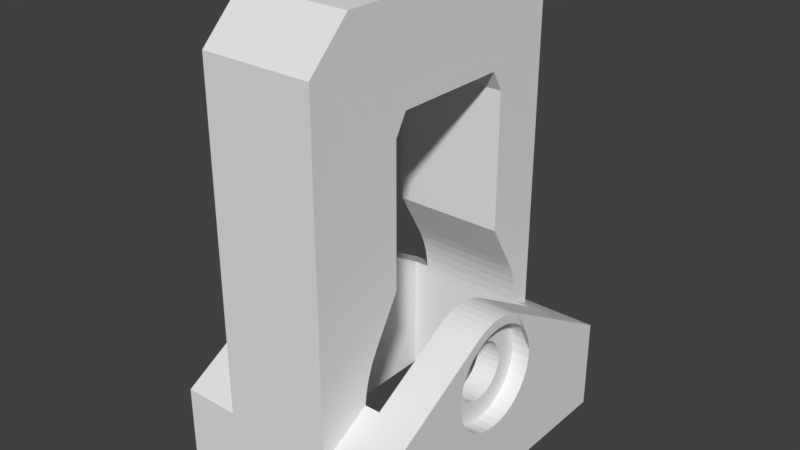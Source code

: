 # Source: eixoYTensor.blend  (saved by Blender 2.77.0; exported with 4.5.12 LTS)
import bpy
from mathutils import Matrix  # noqa: F401  (used for matrix-valued properties, if any)

bpy.ops.wm.read_factory_settings(use_empty=True)
scene = bpy.context.scene
scene.name = 'Scene'

# ---- collections
col_collection_1 = bpy.data.collections.new('Collection 1'); scene.collection.children.link(col_collection_1)

# ---- world
world_world = bpy.data.worlds.new('World'); scene.world = world_world
world_world.color = (0.05088, 0.05088, 0.05088)
world_world.use_sun_shadow = False
world_world.sun_shadow_jitter_overblur = 0.0
world_world.cycles.sampling_method = 'MANUAL'

# ---- meshes
me_cylinder = bpy.data.meshes.new('Cylinder')
me_cylinder.from_pydata([(-8.801, -1.993, -0.5282), (-8.801, -1.993, -0.8417), (-8.801, 2.007, -0.5282), (-8.801, 2.007, -0.8417), (-8.108, 2.407, -0.5282), (-8.108, 2.407, -0.8417), (-3.444, 2.407, -0.5282), (-3.444, 2.407, -0.8417), (-0.5914, 3.761, -0.8417), (-0.9333, 3.691, -0.8417), (-1.267, 3.59, -0.8417), (-1.591, 3.459, -0.8417), (-1.901, 3.298, -0.8417), (-12.0, 4.193, -0.8417), (-11.79, 4.407, -0.8417), (0.1064, 4.407, -0.8417), (-0.2445, 3.8, -0.8417), (-12.0, -4.178, -0.8417), (-8.108, -2.393, -0.8417), (-3.444, -2.393, -0.8417), (-1.901, -3.284, -0.8417), (-1.591, -3.444, -0.8417), (-1.267, -3.575, -0.8417), (-0.9333, -3.676, -0.8417), (-0.5914, -3.746, -0.8417), (-0.2445, -3.785, -0.8417), (0.7992, -5.593, -0.8417), (-10.59, -5.593, -0.8417), (-1.901, 3.298, -0.5282), (-1.591, 3.459, -0.5282), (-1.267, 3.59, -0.5282), (-0.9333, 3.691, -0.5282), (-0.5914, 3.761, -0.5282), (-12.0, 4.193, -0.5282), (-12.0, -4.178, -0.5282), (-0.2445, 3.8, -0.5282), (0.1064, 4.407, -0.5282), (-11.79, 4.407, -0.5282), (-10.59, -5.593, -0.5282), (0.7992, -5.593, -0.5282), (-0.2445, -3.785, -0.5282), (-0.5914, -3.746, -0.5282), (-0.9333, -3.676, -0.5282), (-1.267, -3.575, -0.5282), (-1.591, -3.444, -0.5282), (-1.901, -3.284, -0.5282), (-3.444, -2.393, -0.5282), (-8.108, -2.393, -0.5282), (3.999, -5.593, -1.002), (0.9128, -1.575, -1.002), (1.826, 0.007362, -1.002), (0.7992, 5.607, -1.002), (3.999, 5.607, -1.002), (0.9128, 1.59, -1.002), (-0.9143, 1.59, -1.002), (-1.857, 1.007, -1.002), (-1.828, 0.007362, -1.002), (-0.9143, -1.575, -1.002), (-2.107, -0.2537, -1.002), (-2.125, 0.007362, -1.002), (-2.107, 0.2684, -1.002), (-2.056, 0.525, -1.002), (-1.972, 0.7727, -1.002), (0.7992, -5.593, -1.002), (-1.857, -0.9926, -1.002), (-1.972, -0.758, -1.002), (-2.056, -0.5103, -1.002), (1.826, 0.007362, -0.9518), (0.9128, -1.575, -0.9518), (0.9128, 1.59, -0.9518), (-0.9143, 1.59, -0.9518), (-0.9143, -1.575, -0.9518), (-1.828, 0.007362, -0.9518), (-1.857, -0.9926, -0.3682), (0.7992, -5.593, -0.3682), (-0.1653, -1.769, -0.3682), (-0.4889, -1.708, -0.3682), (-0.7958, -1.589, -0.3682), (-1.076, -1.416, -0.3682), (-1.319, -1.194, -0.3682), (-1.972, -0.758, -0.3682), (-1.857, 1.007, -0.3682), (-1.972, 0.7727, -0.3682), (-1.319, 1.209, -0.3682), (-1.076, 1.431, -0.3682), (-0.7958, 1.604, -0.3682), (-0.4889, 1.723, -0.3682), (-0.1653, 1.783, -0.3682), (0.7992, 5.607, -0.3682), (0.1638, 1.783, -0.3682), (0.4873, 1.723, -0.3682), (0.7943, 1.604, -0.3682), (1.074, 1.431, -0.3682), (1.317, 1.209, -0.3682), (1.516, 0.9463, -0.3682), (1.662, 0.6517, -0.3682), (3.999, -5.593, -0.3682), (3.999, 5.607, -0.3682), (1.752, 0.3351, -0.3682), (1.783, 0.007362, -0.3682), (1.752, -0.3204, -0.3682), (1.662, -0.6369, -0.3682), (1.516, -0.9316, -0.3682), (1.317, -1.194, -0.3682), (1.074, -1.416, -0.3682), (0.7943, -1.589, -0.3682), (0.4873, -1.708, -0.3682), (0.1638, -1.769, -0.3682), (-1.517, 0.9463, -0.3682), (-2.056, 0.525, -0.3682), (-1.664, 0.6517, -0.3682), (-1.754, 0.3351, -0.3682), (-2.107, 0.2684, -0.3682), (-1.784, 0.007362, -0.3682), (-2.125, 0.007362, -0.3682), (-1.754, -0.3204, -0.3682), (-2.107, -0.2537, -0.3682), (-1.664, -0.6369, -0.3682), (-2.056, -0.5103, -0.3682), (-1.517, -0.9316, -0.3682), (-1.754, 0.3351, -0.4182), (-1.319, -1.194, -0.4182), (-1.076, -1.416, -0.4182), (-0.7958, -1.589, -0.4182), (-0.4889, -1.708, -0.4182), (-0.1653, -1.769, -0.4182), (-1.517, -0.9316, -0.4182), (0.1638, -1.769, -0.4182), (0.4873, -1.708, -0.4182), (0.7943, -1.589, -0.4182), (1.074, -1.416, -0.4182), (1.317, -1.194, -0.4182), (1.516, -0.9316, -0.4182), (-1.319, 1.209, -0.4182), (-1.517, 0.9463, -0.4182), (-0.1653, 1.783, -0.4182), (-0.4889, 1.723, -0.4182), (-0.7958, 1.604, -0.4182), (-1.076, 1.431, -0.4182), (1.516, 0.9463, -0.4182), (1.317, 1.209, -0.4182), (1.074, 1.431, -0.4182), (0.7943, 1.604, -0.4182), (0.4873, 1.723, -0.4182), (0.1638, 1.783, -0.4182), (-1.664, 0.6517, -0.4182), (-1.664, -0.6369, -0.4182), (-1.784, 0.007362, -0.4182), (-1.754, -0.3204, -0.4182), (1.662, 0.6517, -0.4182), (1.752, 0.3351, -0.4182), (1.783, 0.007362, -0.4182), (1.752, -0.3204, -0.4182), (1.662, -0.6369, -0.4182), (-12.0, 0.8044, -0.6058), (-12.0, 0.6274, -0.5954), (-12.0, 0.4315, -0.5878), (-12.0, 0.2227, -0.5832), (-12.0, 0.2227, -0.7868), (-12.0, 0.4315, -0.7821), (-12.0, 0.6274, -0.7745), (-12.0, 0.8044, -0.7642), (-12.0, 0.9573, -0.7514), (-12.0, 1.081, -0.7367), (-12.0, 1.173, -0.7203), (-12.0, 1.229, -0.7029), (-12.0, 1.247, -0.685), (-12.0, 1.229, -0.667), (-12.0, 1.173, -0.6496), (-12.0, 1.081, -0.6333), (-12.0, 0.9573, -0.6185), (-12.0, -1.233, -0.685), (-12.0, -1.214, -0.7029), (-12.0, -1.158, -0.7203), (-12.0, -1.067, -0.7367), (-12.0, -0.9425, -0.7514), (-12.0, -0.7897, -0.7642), (-12.0, -0.6126, -0.7745), (-12.0, -0.4167, -0.7821), (-12.0, -0.208, -0.7868), (-12.0, 0.007362, -0.7883), (-12.0, 0.007362, -0.5816), (-12.0, -0.208, -0.5832), (-12.0, -0.4167, -0.5878), (-12.0, -0.6126, -0.5954), (-12.0, -0.7897, -0.6058), (-12.0, -0.9425, -0.6185), (-12.0, -1.067, -0.6333), (-12.0, -1.158, -0.6496), (-12.0, -1.214, -0.667), (-8.921, 0.007362, -0.7883), (-8.921, 0.2227, -0.7868), (-8.921, 0.4315, -0.7821), (-8.921, 0.6274, -0.7745), (-8.921, 0.8044, -0.7642), (-8.921, 0.9573, -0.7514), (-8.921, 1.081, -0.7367), (-8.921, 1.173, -0.7203), (-8.921, 1.229, -0.7029), (-8.921, 1.247, -0.685), (-8.921, 1.229, -0.667), (-8.921, 1.173, -0.6496), (-8.921, 1.081, -0.6333), (-8.921, 0.9573, -0.6185), (-8.921, 0.8044, -0.6058), (-8.921, 0.6274, -0.5954), (-8.921, 0.4315, -0.5878), (-8.921, 0.2227, -0.5832), (-8.921, 0.007362, -0.5816), (-8.921, -0.208, -0.5832), (-8.921, -0.4167, -0.5878), (-8.921, -0.6126, -0.5954), (-8.921, -0.7897, -0.6058), (-8.921, -0.9425, -0.6185), (-8.921, -1.067, -0.6333), (-8.921, -1.158, -0.6496), (-8.921, -1.214, -0.667), (-8.921, -1.233, -0.685), (-8.921, -1.214, -0.7029), (-8.921, -1.158, -0.7203), (-8.921, -1.067, -0.7367), (-8.921, -0.9425, -0.7514), (-8.921, -0.7897, -0.7642), (-8.921, -0.6126, -0.7745), (-8.921, -0.4167, -0.7821), (-8.921, -0.208, -0.7868), (0.7992, 5.607, -0.8417), (0.7992, 5.607, -0.7417), (0.7992, 5.607, -0.6283), (0.7992, 5.607, -0.5282), (-10.59, 5.607, -0.7417), (-10.59, 5.607, -0.6283), (-1.857, 1.007, -0.8851), (-0.2445, 3.8, -0.8851), (-0.2445, 3.8, -0.4849), (-1.857, 1.007, -0.4849), (3.999, -3.793, -0.4849), (3.999, -3.793, -0.8851), (3.999, 3.807, -0.8851), (3.999, 3.807, -0.4849), (-1.857, -0.9926, -0.4849), (-1.972, -0.758, -0.4849), (-2.056, -0.5103, -0.4849), (-2.107, -0.2537, -0.4849), (-2.125, 0.007362, -0.4849), (-2.107, 0.2684, -0.4849), (-2.056, 0.525, -0.4849), (-1.972, 0.7727, -0.4849), (-1.857, -0.9926, -0.8851), (-1.972, -0.758, -0.8851), (-2.056, -0.5103, -0.8851), (-2.107, -0.2537, -0.8851), (-2.125, 0.007362, -0.8851), (-2.107, 0.2684, -0.8851), (-2.056, 0.525, -0.8851), (-1.972, 0.7727, -0.8851), (-0.2445, -3.785, -0.4849), (-0.2445, -3.785, -0.8851), (-0.0007544, 3.807, -0.4849), (-0.0007546, 3.807, -0.8851), (-0.0007546, -3.793, -0.8851), (-0.0007544, -3.793, -0.4849), (0.8983, -0.4306, -0.4849), (0.8324, -0.5538, -0.4849), (0.8983, -0.4306, -0.8851), (0.8324, -0.5538, -0.8851), (0.8315, -0.5556, -0.4849), (0.8315, -0.5556, -0.8851), (0.8315, -0.5556, -0.9518), (0.8317, -0.5551, -0.4182), (0.8315, -0.5556, -0.4182), (0.0, 1.0, -0.8851), (-0.07195, 0.9929, -0.8851), (0.0, 1.0, -0.9518), (0.0, 1.0, -0.4182), (-0.03882, 0.9962, -0.4182), (-0.09923, 0.9902, -0.4182), (0.0, 1.0, -0.4849), (-0.07195, 0.9929, -0.4849), (-0.09747, 0.9904, -0.4849), (-0.1951, 0.9808, -0.9518), (-0.1951, 0.9808, -0.8851), (-0.1951, 0.9808, -0.4182), (-0.1951, 0.9808, -0.4849), (-0.3827, 0.9239, -0.9518), (-0.3827, 0.9239, -0.8851), (-0.3827, 0.9239, -0.4182), (-0.3827, 0.9239, -0.4849), (0.7998, -0.5942, -0.4182), (-0.9239, -0.3827, -0.4849), (-0.934, -0.3494, -0.4849), (-0.9239, -0.3827, -0.4182), (-0.9247, -0.3799, -0.4182), (-0.9239, -0.3827, -0.8851), (-0.9239, -0.3827, -0.9518), (-0.8877, -0.4504, -0.4849), (-0.8877, -0.4504, -0.8851), (-0.8459, -0.5287, -0.8851), (-0.8999, -0.4276, -0.4182), (-0.9235, -0.3833, -0.8851), (-0.8315, -0.5556, -0.4182), (-0.832, -0.5546, -0.4182), (-0.8459, -0.5287, -0.4849), (-0.8315, -0.5556, -0.4849), (-0.8315, -0.5556, -0.8851), (-0.8315, -0.5556, -0.9518), (-0.7509, -0.6538, -0.4849), (-0.725, -0.6854, -0.8851), (-0.7509, -0.6538, -0.8851), (-0.7787, -0.6199, -0.4182), (-0.7999, -0.594, -0.4182), (-0.7993, -0.5948, -0.4849), (-0.7993, -0.5948, -0.8851), (-0.9525, -0.2883, -0.8851), (-0.9808, -0.1951, -0.4182), (-0.9659, -0.2442, -0.4182), (-0.9525, -0.2883, -0.4849), (-0.9808, -0.1951, -0.4849), (-0.9808, -0.1951, -0.8851), (-0.9808, -0.1951, -0.9518), (-0.6456, -0.7576, -0.4849), (-0.6456, -0.7576, -0.8851), (-0.648, -0.7556, -0.4182), (-0.6702, -0.7374, -0.4182), (-0.7071, -0.7071, -0.4849), (-0.7071, -0.7071, -0.8851), (-0.7071, -0.7071, -0.4182), (-0.5862, -0.8063, -0.9518), (-0.6321, -0.7687, -0.9518), (-0.6588, -0.7468, -0.9518), (-0.7071, -0.7071, -0.9518), (-0.9813, -0.19, -0.4182), (-0.9828, -0.1746, -0.4849), (-0.1951, -0.9808, -0.9518), (-0.1951, -0.9808, -0.4849), (-0.1951, -0.9808, -0.8851), (-0.1951, -0.9808, -0.4182), (-0.1001, -0.9901, -0.4182), (-0.07158, -0.993, -0.8851), (-0.07158, -0.993, -0.4849), (-3.258e-07, -1.0, -0.9518), (-3.258e-07, -1.0, -0.4182), (-0.04384, -0.9957, -0.4182), (-3.258e-07, -1.0, -0.8851), (-3.258e-07, -1.0, -0.4849), (-0.725, -0.6854, -0.4849), (-0.3827, -0.9239, -0.9518), (-0.3827, -0.9239, -0.4849), (-0.3827, -0.9239, -0.8851), (-0.3827, -0.9239, -0.4182), (0.9808, 0.1951, -0.8851), (0.9808, 0.1951, -0.4849), (0.981, 0.1925, -0.9518), (0.9808, 0.1951, -0.9518), (0.9808, 0.1951, -0.4182), (0.9757, 0.2118, -0.9518), (0.9487, 0.3007, -0.4182), (0.9613, 0.2594, -0.4182), (0.9779, 0.2045, -0.4182), (0.5556, 0.8315, -0.8851), (0.5556, 0.8315, -0.4849), (0.5556, 0.8315, -0.9518), (0.5556, 0.8315, -0.4182), (0.5082, 0.8568, -0.8851), (0.5082, 0.8568, -0.4849), (0.3958, 0.9169, -0.8851), (0.518, 0.8515, -0.9518), (0.5007, 0.8608, -0.4182), (0.4463, 0.8899, -0.9518), (1.0, 7.55e-08, -0.8851), (1.0, 7.55e-08, -0.4849), (0.9851, 0.151, -0.9518), (0.9915, 0.08585, -0.9518), (0.9936, 0.06546, -0.4182), (0.9993, 0.007362, -0.4182), (0.9993, 0.007362, -0.9518), (1.0, 7.55e-08, -0.4182), (1.0, 7.55e-08, -0.9518), (0.9239, 0.3827, -0.8851), (0.9239, 0.3827, -0.4849), (0.9239, 0.3827, -0.9518), (0.9239, 0.3827, -0.4182), (0.892, 0.4424, -0.4182), (0.8647, 0.4935, -0.4182), (0.8735, 0.4769, -0.4182), (0.1951, -0.9808, -0.4849), (0.1951, -0.9808, -0.8851), (0.1951, -0.9808, -0.9518), (0.1951, -0.9808, -0.4182), (-0.7071, 0.7071, -0.8851), (-0.7071, 0.7071, -0.4849), (-0.7071, 0.7071, -0.4182), (-0.7071, 0.7071, -0.9518), (-0.5556, 0.8315, -0.8851), (-0.5556, 0.8315, -0.4182), (-0.6334, 0.7676, -0.4182), (-0.5556, 0.8315, -0.4849), (-0.657, 0.7482, -0.4182), (-0.5556, 0.8315, -0.9518), (0.07007, -0.9931, -0.4849), (0.07006, -0.9931, -0.8851), (0.09858, -0.9903, -0.4182), (-0.7134, 0.6994, -0.8851), (-0.7134, 0.6994, -0.4849), (-0.7839, 0.6136, -0.4849), (-0.7396, 0.6675, -0.8851), (-0.7668, 0.6344, -0.4182), (-0.8003, 0.5936, -0.8851), (-0.8003, 0.5936, -0.4849), (-0.8315, 0.5556, -0.4182), (-0.8315, 0.5556, -0.4849), (-0.8315, 0.5556, -0.8851), (-0.8315, 0.5556, -0.9518), (0.9808, -0.1951, -0.4849), (0.9716, -0.2253, -0.4849), (0.9808, -0.1951, -0.8851), (0.9808, -0.1951, -0.9518), (0.9808, -0.1951, -0.4182), (0.9853, -0.1496, -0.8851), (0.9853, -0.1496, -0.4849), (0.9836, -0.1668, -0.4849), (0.9836, -0.1668, -0.8851), (0.987, -0.1317, -0.4182), (0.9813, -0.1902, -0.4182), (0.993, -0.07079, -0.9518), (0.6328, -0.7681, -0.4849), (0.6328, -0.7681, -0.8851), (0.5556, -0.8315, -0.8851), (0.5556, -0.8315, -0.4849), (0.6573, -0.748, -0.9518), (0.6477, -0.7558, -0.4182), (0.5556, -0.8315, -0.4182), (0.6307, -0.7698, -0.9518), (0.5556, -0.8315, -0.9518), (0.585, -0.8073, -0.9518), (0.7071, -0.7071, -0.4849), (0.7071, -0.7071, -0.8851), (0.7071, -0.7071, -0.9518), (0.7071, -0.7071, -0.4182), (0.9716, -0.2253, -0.8851), (0.9439, -0.3165, -0.4849), (0.9239, -0.3827, -0.4849), (0.9439, -0.3165, -0.8851), (0.9239, -0.3827, -0.9518), (0.9239, -0.3827, -0.8851), (0.9416, -0.3243, -0.4182), (0.9246, -0.3802, -0.4182), (0.9239, -0.3827, -0.4182), (0.74, -0.667, -0.4849), (0.74, -0.667, -0.8851), (0.7787, -0.6199, -0.4182), (0.7699, -0.6306, -0.4182), (0.8999, -0.4276, -0.4182), (-0.9828, -0.1746, -0.8851), (-1.0, 9.656e-07, -0.4182), (-0.995, -0.05076, -0.4182), (-0.9948, -0.05291, -0.4849), (-1.0, 9.656e-07, -0.8851), (-0.9888, -0.1136, -0.8851), (-0.993, -0.07114, -0.9518), (-1.0, 9.656e-07, -0.9518), (-1.0, 9.656e-07, -0.4849), (-0.3846, 0.9228, -0.9518), (-0.4473, 0.8893, -0.9518), (-0.5192, 0.8509, -0.9518), (-0.3952, -0.9172, -0.9518), (-0.5556, -0.8315, -0.4849), (-0.5556, -0.8315, -0.8851), (-0.5556, -0.8315, -0.4182), (-0.4556, -0.8849, -0.9518), (-0.5248, -0.8479, -0.9518), (-0.5556, -0.8315, -0.9518), (-0.9808, 0.1951, -0.9518), (-0.981, 0.1933, -0.9518), (-0.9851, 0.1516, -0.9518), (-0.9808, 0.1951, -0.4849), (-0.9873, 0.1285, -0.4849), (-0.9915, 0.0862, -0.9518), (-0.9808, 0.1951, -0.8851), (-0.9814, 0.1892, -0.8851), (-0.9808, 0.1951, -0.4182), (-0.9857, 0.1453, -0.4182), (-0.9873, 0.1285, -0.8851), (-0.9993, 0.007362, -0.9518), (-0.9993, 0.007362, -0.4182), (-0.9993, 0.007362, -0.4849), (-0.9993, 0.007362, -0.8851), (0.7071, 0.7071, -0.4849), (0.7333, 0.6752, -0.4849), (0.7071, 0.7071, -0.8851), (0.7071, 0.7071, -0.9518), (0.7071, 0.7071, -0.4182), (0.6242, 0.7752, -0.4849), (0.6242, 0.7752, -0.8851), (0.6332, 0.7678, -0.4182), (0.5188, -0.8511, -0.4849), (0.5154, -0.853, -0.4182), (0.5188, -0.8511, -0.8851), (0.4068, -0.911, -0.8851), (0.4068, -0.911, -0.4849), (0.3827, -0.9239, -0.4849), (0.3827, -0.9239, -0.8851), (0.3827, -0.9239, -0.4182), (0.4546, -0.8855, -0.9518), (0.5236, -0.8485, -0.9518), (0.3943, -0.9177, -0.9518), (0.3827, -0.9239, -0.9518), (0.7333, 0.6752, -0.8851), (0.8315, 0.5556, -0.8851), (0.8315, 0.5556, -0.4849), (0.8315, 0.5556, -0.9518), (0.7576, 0.6456, -0.4182), (0.7668, 0.6344, -0.4182), (0.8315, 0.5556, -0.4182), (0.3798, -0.9248, -0.4182), (0.346, -0.935, -0.9518), (0.2383, -0.9677, -0.4182), (-0.9152, 0.399, -0.4849), (-0.9239, 0.3827, -0.9518), (-0.9183, 0.3931, -0.4182), (-0.9239, 0.3827, -0.4849), (-0.9239, 0.3827, -0.8851), (-0.9239, 0.3827, -0.4182), (-0.8645, 0.4938, -0.4182), (-0.8734, 0.4772, -0.4182), (-0.8379, 0.5435, -0.4849), (-0.8379, 0.5435, -0.8851), (-0.8779, 0.4687, -0.4849), (-0.892, 0.4424, -0.4182), (-0.88, 0.4648, -0.8851), (-0.9152, 0.399, -0.8851), (0.3958, 0.9169, -0.4849), (0.3827, 0.9239, -0.8851), (0.3827, 0.9239, -0.4849), (0.3827, 0.9239, -0.9518), (0.3837, 0.9233, -0.9518), (0.3827, 0.9239, -0.4182), (0.2937, 0.9509, -0.8851), (0.3309, 0.9396, -0.9518), (0.3677, 0.9284, -0.4182), (-0.9754, 0.2128, -0.9518), (-0.948, 0.3032, -0.4849), (-0.948, 0.3032, -0.8851), (-0.9612, 0.2596, -0.4182), (0.1951, 0.9808, -0.8851), (0.1951, 0.9808, -0.4849), (0.1951, 0.9808, -0.9518), (0.2319, 0.9696, -0.4182), (0.1951, 0.9808, -0.4182), (-0.9678, 0.2378, -0.4849), (-0.978, 0.2044, -0.4182), (0.07044, 0.9931, -0.4849), (0.09773, 0.9904, -0.4182)], [], [(0, 1, 2), (2, 1, 3), (4, 5, 6), (6, 5, 7), (5, 8, 9), (5, 9, 10), (5, 10, 11), (5, 11, 12), (5, 12, 7), (13, 14, 15), (13, 15, 16), (13, 16, 8), (13, 8, 5), (13, 5, 3), (13, 3, 1), (13, 1, 17), (17, 1, 18), (17, 18, 19), (17, 19, 20), (17, 20, 21), (17, 21, 22), (17, 22, 23), (17, 23, 24), (17, 24, 25), (17, 25, 26), (17, 26, 27), (4, 6, 28), (4, 28, 29), (4, 29, 30), (4, 30, 31), (4, 31, 32), (33, 34, 0), (33, 0, 2), (33, 2, 4), (33, 4, 32), (33, 32, 35), (33, 35, 36), (33, 36, 37), (34, 38, 39), (34, 39, 40), (34, 40, 41), (34, 41, 42), (34, 42, 43), (34, 43, 44), (34, 44, 45), (34, 45, 46), (34, 46, 47), (34, 47, 0), (4, 2, 5), (5, 2, 3), (46, 19, 47), (47, 19, 18), (18, 1, 47), (47, 1, 0), (48, 49, 50), (51, 52, 48), (51, 48, 50), (51, 50, 53), (51, 53, 54), (51, 54, 55), (56, 57, 58), (56, 58, 59), (56, 59, 60), (56, 60, 61), (56, 61, 62), (56, 62, 55), (56, 55, 54), (57, 49, 48), (57, 48, 63), (57, 63, 64), (57, 64, 65), (57, 65, 66), (57, 66, 58), (67, 68, 429, 437, 268, 443, 416, 424), (67, 424, 377, 375), (67, 375, 372), (67, 372, 371), (67, 371, 352), (67, 352, 353, 355), (69, 67, 355, 380, 510, 490, 361, 366), (69, 366, 368), (69, 368, 535), (69, 535, 534, 538), (69, 538, 546, 273, 280, 284, 462, 70), (68, 71, 465, 346, 333, 340, 387, 515), (68, 515, 506, 505), (68, 505, 503), (68, 503, 504), (68, 504, 433, 434), (68, 434, 432), (68, 432, 429), (72, 540, 472, 473), (72, 473, 474), (72, 474, 477), (72, 477, 483), (72, 483, 460, 459), (72, 459, 319, 294, 305, 330, 329, 71), (70, 462, 463), (70, 463, 464), (70, 464, 398, 392, 412, 518, 540, 72), (71, 329, 328), (71, 328, 327), (71, 327, 471, 470), (71, 470, 469), (71, 469, 465), (67, 50, 68), (68, 50, 49), (69, 53, 67), (67, 53, 50), (70, 54, 69), (69, 54, 53), (72, 56, 70), (70, 56, 54), (71, 57, 72), (72, 57, 56), (68, 49, 71), (71, 49, 57), (76, 77, 74), (74, 75, 76), (77, 73, 74), (73, 77, 78), (73, 78, 79), (73, 79, 80), (81, 82, 83), (81, 83, 84), (81, 84, 85), (81, 85, 86), (81, 86, 87), (88, 81, 87), (88, 87, 89), (88, 89, 90), (88, 90, 91), (88, 91, 92), (88, 92, 93), (88, 93, 94), (88, 94, 95), (88, 95, 96), (88, 96, 97), (96, 95, 98), (96, 98, 99), (96, 99, 100), (96, 100, 101), (96, 101, 102), (96, 102, 103), (96, 103, 104), (96, 104, 105), (96, 105, 106), (96, 106, 107), (96, 107, 75), (96, 75, 74), (83, 82, 108), (108, 82, 109), (108, 109, 110), (110, 109, 111), (111, 109, 112), (111, 112, 113), (113, 112, 114), (113, 114, 115), (115, 114, 116), (115, 116, 117), (117, 116, 118), (117, 118, 119), (119, 118, 80), (119, 80, 79), (121, 122, 123), (121, 123, 124), (121, 124, 125), (121, 125, 337, 336, 349, 468, 322), (121, 322, 323), (121, 323, 326, 309, 126), (133, 134, 406, 391, 397), (133, 397, 395), (133, 395, 394, 286, 282, 276, 135), (133, 135, 136), (133, 136, 137), (133, 137, 138), (145, 120, 543, 522, 519), (145, 519, 528), (145, 528, 524), (145, 524, 523), (145, 523, 409, 406, 134), (126, 309, 310), (126, 310, 300, 301), (126, 301, 298, 146), (139, 512, 513, 383, 149), (149, 383, 384), (149, 384, 382), (149, 382, 381, 356, 150), (150, 356, 357), (150, 357, 358), (150, 358, 354, 373, 151), (151, 373, 374), (151, 374, 376, 422, 152), (152, 422, 423), (152, 423, 417, 445, 153), (153, 445, 446), (153, 446, 447, 452), (153, 452, 269, 132), (132, 269, 270, 288), (132, 288, 450), (99, 151, 100), (100, 151, 152), (100, 152, 101), (101, 152, 153), (101, 153, 102), (102, 153, 132), (102, 132, 103), (103, 132, 131), (103, 131, 104), (104, 131, 130), (104, 130, 105), (105, 130, 129), (105, 129, 106), (106, 129, 128), (106, 128, 107), (107, 128, 127), (107, 127, 75), (75, 127, 125), (75, 125, 76), (76, 125, 124), (76, 124, 77), (77, 124, 123), (77, 123, 78), (78, 123, 122), (78, 122, 79), (79, 122, 121), (79, 121, 119), (119, 121, 126), (119, 126, 117), (117, 126, 146), (117, 146, 115), (115, 146, 148), (115, 148, 113), (113, 148, 147), (113, 147, 111), (111, 147, 120), (111, 120, 110), (110, 120, 145), (110, 145, 108), (108, 145, 134), (108, 134, 83), (83, 134, 133), (83, 133, 84), (84, 133, 138), (84, 138, 85), (85, 138, 137), (85, 137, 86), (86, 137, 136), (86, 136, 87), (87, 136, 135), (87, 135, 89), (89, 135, 144), (89, 144, 90), (90, 144, 143), (90, 143, 91), (91, 143, 142), (91, 142, 92), (92, 142, 141), (92, 141, 93), (93, 141, 140), (93, 140, 94), (94, 140, 139), (94, 139, 95), (95, 139, 149), (95, 149, 98), (98, 149, 150), (98, 150, 99), (99, 150, 151), (33, 13, 154), (33, 154, 155), (33, 155, 156), (33, 156, 157), (33, 157, 34), (13, 17, 158), (13, 158, 159), (13, 159, 160), (13, 160, 161), (13, 161, 162), (13, 162, 163), (13, 163, 164), (13, 164, 165), (13, 165, 166), (13, 166, 167), (13, 167, 168), (13, 168, 169), (13, 169, 170), (13, 170, 154), (17, 34, 171), (17, 171, 172), (17, 172, 173), (17, 173, 174), (17, 174, 175), (17, 175, 176), (17, 176, 177), (17, 177, 178), (17, 178, 179), (17, 179, 180), (17, 180, 158), (34, 157, 181), (34, 181, 182), (34, 182, 183), (34, 183, 184), (34, 184, 185), (34, 185, 186), (34, 186, 187), (34, 187, 188), (34, 188, 189), (34, 189, 171), (180, 190, 158), (158, 190, 191), (158, 191, 159), (159, 191, 192), (159, 192, 160), (160, 192, 193), (160, 193, 161), (161, 193, 194), (161, 194, 162), (162, 194, 195), (162, 195, 163), (163, 195, 196), (163, 196, 164), (164, 196, 197), (164, 197, 165), (165, 197, 198), (165, 198, 166), (166, 198, 199), (166, 199, 167), (167, 199, 200), (167, 200, 168), (168, 200, 201), (168, 201, 169), (169, 201, 202), (169, 202, 170), (170, 202, 203), (170, 203, 154), (154, 203, 204), (154, 204, 155), (155, 204, 205), (155, 205, 156), (156, 205, 206), (156, 206, 157), (157, 206, 207), (157, 207, 181), (181, 207, 208), (181, 208, 182), (182, 208, 209), (182, 209, 183), (183, 209, 210), (183, 210, 184), (184, 210, 211), (184, 211, 185), (185, 211, 212), (185, 212, 186), (186, 212, 213), (186, 213, 187), (187, 213, 214), (187, 214, 188), (188, 214, 215), (188, 215, 189), (189, 215, 216), (189, 216, 171), (171, 216, 217), (171, 217, 172), (172, 217, 218), (172, 218, 173), (173, 218, 219), (173, 219, 174), (174, 219, 220), (174, 220, 175), (175, 220, 221), (175, 221, 176), (176, 221, 222), (176, 222, 177), (177, 222, 223), (177, 223, 178), (178, 223, 224), (178, 224, 179), (179, 224, 225), (179, 225, 180), (180, 225, 190), (207, 209, 208), (209, 207, 210), (210, 207, 206), (210, 206, 211), (211, 206, 205), (211, 205, 212), (212, 205, 204), (212, 204, 213), (213, 204, 203), (213, 203, 214), (214, 203, 202), (214, 202, 215), (215, 202, 201), (215, 201, 216), (216, 201, 200), (216, 200, 217), (217, 200, 199), (217, 199, 218), (218, 199, 198), (218, 198, 219), (219, 198, 197), (219, 197, 220), (220, 197, 196), (220, 196, 221), (221, 196, 195), (221, 195, 222), (222, 195, 194), (222, 194, 223), (223, 194, 193), (223, 193, 224), (224, 193, 192), (224, 192, 225), (225, 192, 191), (225, 191, 190), (52, 51, 226), (52, 226, 227), (52, 227, 228), (52, 228, 229), (52, 229, 88), (52, 88, 97), (230, 231, 227), (227, 231, 228), (14, 13, 230), (230, 13, 231), (231, 13, 33), (231, 33, 37), (15, 227, 226), (51, 55, 232), (51, 232, 233), (51, 233, 16), (51, 16, 15), (51, 15, 226), (227, 15, 230), (230, 15, 14), (36, 35, 234), (36, 234, 229), (36, 229, 228), (88, 229, 81), (81, 229, 234), (81, 234, 235), (236, 96, 237), (237, 96, 48), (237, 48, 238), (238, 48, 52), (238, 52, 239), (239, 52, 97), (239, 97, 236), (236, 97, 96), (36, 228, 37), (37, 228, 231), (240, 73, 241), (241, 73, 80), (241, 80, 242), (242, 80, 118), (242, 118, 243), (243, 118, 116), (243, 116, 244), (244, 116, 114), (244, 114, 245), (245, 114, 112), (245, 112, 246), (246, 112, 109), (246, 109, 247), (247, 109, 82), (247, 82, 235), (235, 82, 81), (64, 248, 65), (65, 248, 249), (65, 249, 66), (66, 249, 250), (66, 250, 58), (58, 250, 251), (58, 251, 59), (59, 251, 252), (59, 252, 60), (60, 252, 253), (60, 253, 61), (61, 253, 254), (61, 254, 62), (62, 254, 255), (62, 255, 55), (55, 255, 232), (73, 240, 74), (74, 240, 256), (74, 256, 39), (39, 256, 40), (26, 25, 63), (63, 25, 257), (63, 257, 64), (64, 257, 248), (258, 234, 35), (258, 35, 16), (258, 16, 233), (258, 233, 259), (28, 12, 29), (29, 12, 11), (29, 11, 30), (30, 11, 10), (30, 10, 31), (31, 10, 9), (31, 9, 32), (32, 9, 8), (32, 8, 35), (35, 8, 16), (6, 7, 28), (28, 7, 12), (19, 46, 20), (20, 46, 45), (260, 257, 25), (260, 25, 40), (260, 40, 256), (260, 256, 261), (40, 25, 41), (41, 25, 24), (41, 24, 42), (42, 24, 23), (42, 23, 43), (43, 23, 22), (43, 22, 44), (44, 22, 21), (44, 21, 45), (45, 21, 20), (236, 237, 261), (261, 237, 260), (258, 259, 239), (239, 259, 238), (261, 256, 240), (261, 240, 320, 466, 347, 334, 339), (261, 339, 344, 399), (261, 399, 385, 500, 499, 236), (241, 242, 302, 303, 311), (241, 311, 306), (241, 306, 345), (241, 345, 324, 320, 240), (236, 499, 495), (236, 495, 428, 425), (236, 425, 435, 448), (236, 448, 266, 263), (236, 263, 262), (236, 262, 441, 440), (236, 440, 414), (236, 414, 413, 420), (236, 420, 419), (239, 236, 419, 370, 351, 379, 509, 488), (239, 488, 487, 492), (239, 492, 360, 364), (239, 364, 531), (239, 531, 533, 545, 551, 258), (258, 551, 277, 278), (258, 278, 279, 234), (234, 279, 283, 287, 396, 390, 403, 247), (234, 247, 235), (247, 403, 404, 246), (246, 404, 408), (246, 408, 410, 525), (246, 525, 527, 245), (245, 527, 517), (245, 517, 520, 541), (245, 541, 549, 244), (244, 549, 475, 476), (244, 476, 485), (244, 485, 461, 456, 243), (243, 456, 332), (243, 332, 317, 316), (243, 316, 290, 242), (242, 290, 289, 295), (242, 295, 302), (260, 237, 498, 501, 386, 400), (260, 400, 343, 338), (260, 338, 335, 348, 467, 321, 248), (260, 248, 257), (249, 248, 321, 325, 307), (249, 307, 308), (249, 308, 312), (249, 312, 304, 297, 250), (237, 418, 421), (237, 421, 415, 439), (237, 439, 442), (237, 442, 444, 264), (237, 264, 265), (237, 265, 267, 449), (237, 449, 436, 426), (237, 426, 427, 497), (237, 497, 498), (238, 365, 363), (238, 363, 359, 493), (238, 493, 489, 507), (238, 507, 508, 378, 350, 369, 418, 237), (255, 259, 233), (255, 233, 232), (96, 74, 39), (96, 39, 26), (96, 26, 63), (96, 63, 48), (26, 39, 27), (27, 39, 38), (17, 27, 34), (34, 27, 38), (443, 444, 442, 439, 415, 416), (441, 447, 446, 445, 417, 413, 414, 440), (380, 378, 508, 510), (379, 381, 382, 384, 383, 513, 509), (387, 386, 501, 506, 515), (385, 388, 516, 514, 502, 500), (433, 427, 426, 436, 437, 429, 432, 434), (428, 431, 430, 438, 435, 425), (346, 348, 335, 333), (347, 349, 336, 334), (494, 491, 511, 139, 140), (361, 359, 363, 365, 532, 534, 535, 368, 366), (360, 362, 367, 536, 533, 531, 364), (451, 438, 430, 131, 132), (458, 457, 486, 252), (506, 501, 498, 497, 427, 433, 504, 503, 505), (500, 502, 496, 431, 428, 495, 499), (333, 335, 338, 343, 340), (334, 336, 337, 342, 341, 344, 339), (367, 362, 494, 140, 141), (294, 293, 299, 296, 297, 304, 305), (289, 291, 298, 301, 300, 303, 302, 295), (272, 271, 544, 537, 238, 259), (353, 350, 378, 380, 355), (351, 354, 358, 357, 356, 381, 379), (526, 411, 407, 254), (405, 402, 255), (412, 411, 526, 529, 530, 521, 518), (410, 409, 523, 524, 528, 519, 522, 520, 517, 527, 525), (450, 451, 132), (514, 516, 128, 129), (315, 314, 331, 148), (330, 325, 321, 467, 471, 327, 328, 329), (324, 326, 323, 322, 468, 466, 320), (401, 341, 342, 125, 127), (453, 458, 252, 251), (268, 267, 265, 264, 444, 443), (266, 270, 269, 452, 447, 441, 262, 263), (284, 285, 393, 398, 464, 463, 462), (287, 286, 394, 396), (550, 543, 120), (299, 293, 313, 251), (481, 480, 550, 120), (510, 508, 507, 489, 490), (509, 513, 512, 511, 491, 487, 488), (398, 393, 389, 392), (396, 394, 395, 397, 391, 390), (490, 489, 493, 359, 361), (487, 491, 494, 362, 360, 492), (516, 388, 401, 127, 128), (280, 281, 285, 284), (283, 282, 286, 287), (416, 415, 421, 418, 369, 377, 424), (413, 417, 423, 422, 376, 370, 419, 420), (511, 512, 139), (552, 548, 547, 143, 144), (546, 544, 271, 273), (545, 548, 552, 274, 277, 551), (537, 532, 365, 238), (534, 532, 537, 544, 546, 538), (533, 536, 539, 547, 548, 545), (496, 502, 514, 129, 130), (479, 478, 542, 253), (482, 479, 253, 252), (539, 536, 367, 141, 142), (530, 529, 254, 253), (273, 271, 272, 281, 280), (277, 274, 275, 276, 282, 283, 279, 278), (472, 478, 479, 482, 486, 457, 460, 483, 477, 474, 473), (475, 480, 481, 484, 454, 461, 485, 476), (460, 457, 458, 453, 318, 319, 459), (461, 454, 455, 331, 314, 317, 332, 456), (276, 275, 135), (377, 369, 350, 353, 352, 371, 372, 375), (370, 376, 374, 373, 354, 351), (331, 455, 147, 148), (484, 481, 120, 147), (518, 521, 542, 478, 472, 540), (520, 522, 543, 550, 480, 475, 549, 541), (392, 389, 402, 405, 407, 411, 412), (390, 391, 406, 409, 410, 408, 404, 403), (313, 318, 453, 251), (486, 482, 252), (319, 318, 313, 293, 294), (317, 314, 315, 292, 291, 289, 290, 316), (292, 315, 148, 146), (296, 299, 251, 250), (342, 337, 125), (455, 454, 484, 147), (542, 521, 530, 253), (407, 405, 255, 254), (430, 431, 496, 130, 131), (297, 296, 250), (305, 304, 312, 308, 307, 325, 330), (303, 300, 310, 309, 326, 324, 345, 306, 311), (437, 436, 449, 267, 268), (435, 438, 451, 450, 288, 270, 266, 448), (529, 526, 254), (275, 274, 552, 144, 135), (298, 291, 292, 146), (402, 389, 393, 285, 281, 272, 259, 255), (340, 343, 400, 386, 387), (344, 341, 401, 388, 385, 399), (471, 467, 348, 346, 465, 469, 470), (466, 468, 349, 347), (547, 539, 142, 143)])
me_cylinder.use_remesh_preserve_volume = False
me_cylinder.use_remesh_preserve_attributes = False
me_cylinder.use_mirror_vertex_groups = False
me_cylinder.update()

# ---- objects
ob_cylinder = bpy.data.objects.new('Cylinder', me_cylinder)

# ---- transforms, parenting, visibility, modifiers, constraints
ob_cylinder.location = (120.5, 110.0, 9.998)
ob_cylinder.rotation_euler = (-0.0, 1.571, 0.0)
ob_cylinder.scale = (2.5, 2.5, 29.99)
ob_cylinder.lineart.crease_threshold = 0.0

# ---- collection membership
col_collection_1.objects.link(ob_cylinder)

# ---- scene / render settings (as saved in the file)
scene.frame_start = 1; scene.frame_end = 250; scene.frame_set(1)
scene.render.engine = 'BLENDER_EEVEE_NEXT'
scene.render.resolution_percentage = 50
scene.render.dither_intensity = 0.0
scene.cycles.use_denoising = False
scene.cycles.samples = 128
scene.cycles.sampling_pattern = 'TABULATED_SOBOL'
scene.cycles.light_sampling_threshold = 0.0
scene.cycles.use_adaptive_sampling = False
scene.cycles.use_light_tree = False
scene.cycles.blur_glossy = 0.0
scene.cycles.sample_clamp_indirect = 0.0
scene.view_settings.view_transform = 'Standard'
bpy.context.view_layer.update()

# ---- added for rendering (the .blend has no active camera and no usable light): camera, sun
cam_auto = bpy.data.cameras.new('AutoCamera')
cam_auto.lens = 50.0
cam_auto.sensor_width = 36.0
cam_auto.clip_end = 1000.0
ob_auto_camera = bpy.data.objects.new('AutoCamera', cam_auto)
scene.collection.objects.link(ob_auto_camera)
ob_auto_camera.location = (148.475, 51.8299, 58.7801)
ob_auto_camera.rotation_euler = (1.09748, -7.21219e-08, 0.694738)
scene.camera = ob_auto_camera
light_auto_sun = bpy.data.lights.new('AutoSun', 'SUN')
light_auto_sun.energy = 3.0
light_auto_sun.angle = 0.0523599
ob_auto_sun = bpy.data.objects.new('AutoSun', light_auto_sun)
scene.collection.objects.link(ob_auto_sun)
ob_auto_sun.rotation_euler = (0.872665, 0.174533, 0.523599)
bpy.context.view_layer.update()
